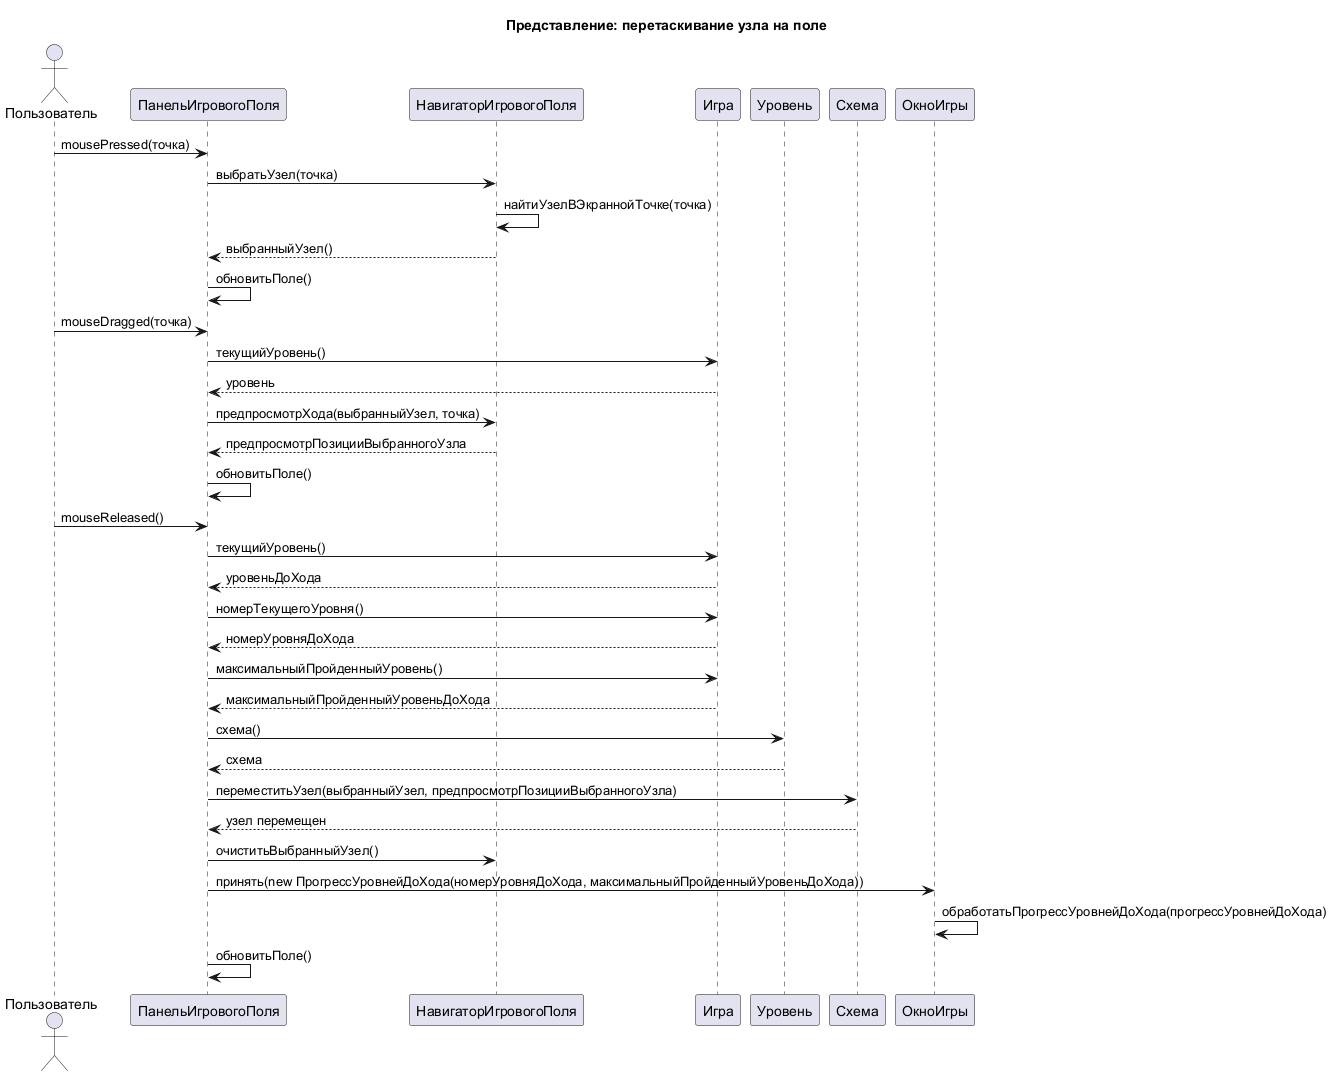

The diagram above was rendered by PlantUML. Its source (embedded in the PNG):
@startuml
title Представление: перетаскивание узла на поле

actor Пользователь
participant "ПанельИгровогоПоля" as ПанельИгровогоПоля
participant "НавигаторИгровогоПоля" as НавигаторИгровогоПоля
participant "Игра" as Игра
participant "Уровень" as Уровень
participant "Схема" as Схема
participant "ОкноИгры" as ОкноИгры

Пользователь -> ПанельИгровогоПоля : mousePressed(точка)
ПанельИгровогоПоля -> НавигаторИгровогоПоля : выбратьУзел(точка)
НавигаторИгровогоПоля -> НавигаторИгровогоПоля : найтиУзелВЭкраннойТочке(точка)
НавигаторИгровогоПоля --> ПанельИгровогоПоля : выбранныйУзел()
ПанельИгровогоПоля -> ПанельИгровогоПоля : обновитьПоле()

Пользователь -> ПанельИгровогоПоля : mouseDragged(точка)
ПанельИгровогоПоля -> Игра : текущийУровень()
Игра --> ПанельИгровогоПоля : уровень
ПанельИгровогоПоля -> НавигаторИгровогоПоля : предпросмотрХода(выбранныйУзел, точка)
НавигаторИгровогоПоля --> ПанельИгровогоПоля : предпросмотрПозицииВыбранногоУзла
ПанельИгровогоПоля -> ПанельИгровогоПоля : обновитьПоле()

Пользователь -> ПанельИгровогоПоля : mouseReleased()
ПанельИгровогоПоля -> Игра : текущийУровень()
Игра --> ПанельИгровогоПоля : уровеньДоХода
ПанельИгровогоПоля -> Игра : номерТекущегоУровня()
Игра --> ПанельИгровогоПоля : номерУровняДоХода
ПанельИгровогоПоля -> Игра : максимальныйПройденныйУровень()
Игра --> ПанельИгровогоПоля : максимальныйПройденныйУровеньДоХода
ПанельИгровогоПоля -> Уровень : схема()
Уровень --> ПанельИгровогоПоля : схема
ПанельИгровогоПоля -> Схема : переместитьУзел(выбранныйУзел, предпросмотрПозицииВыбранногоУзла)
Схема --> ПанельИгровогоПоля : узел перемещен
ПанельИгровогоПоля -> НавигаторИгровогоПоля : очиститьВыбранныйУзел()
ПанельИгровогоПоля -> ОкноИгры : принять(new ПрогрессУровнейДоХода(номерУровняДоХода, максимальныйПройденныйУровеньДоХода))
ОкноИгры -> ОкноИгры : обработатьПрогрессУровнейДоХода(прогрессУровнейДоХода)
ПанельИгровогоПоля -> ПанельИгровогоПоля : обновитьПоле()

@enduml